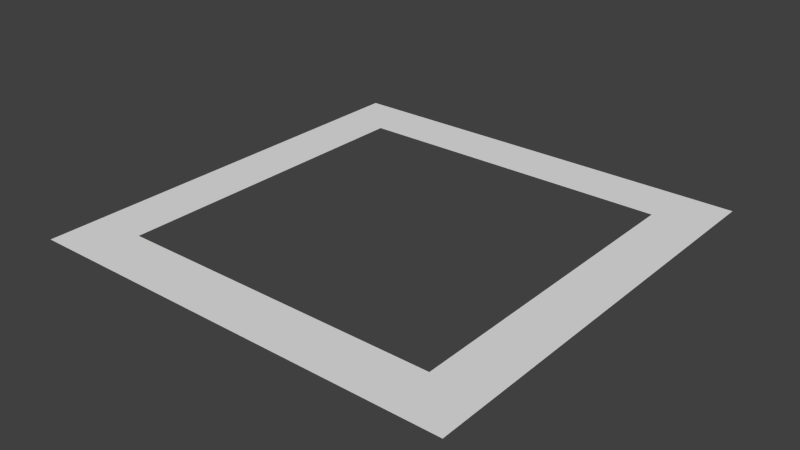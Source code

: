 # Source: character-streak.blend  (saved by Blender 2.76.0; exported with 4.5.12 LTS)
import bpy
from mathutils import Matrix  # noqa: F401  (used for matrix-valued properties, if any)

bpy.ops.wm.read_factory_settings(use_empty=True)
scene = bpy.context.scene
scene.name = 'Scene'

# ---- collections
col_collection_1 = bpy.data.collections.new('Collection 1'); scene.collection.children.link(col_collection_1)

# ---- images (referenced by path relative to the original .blend; pixels are not part of the script)
import os
ASSET_DIR = os.environ.get("B2B_ASSET_DIR", "")  # directory of the original .blend (textures are referenced by path, not embedded)
HERE = os.path.dirname(os.path.abspath(__file__))  # packed textures are extracted next to this script under _unpacked/

def load_image(name, relpath, width, height, colorspace="sRGB"):
    """Load a texture the original file referenced (path relative to the .blend, or extracted next to this script)."""
    p = next((c for c in (os.path.join(HERE, relpath), os.path.join(ASSET_DIR, relpath)) if relpath and os.path.exists(c)), "")
    if p:
        img = bpy.data.images.load(p, check_existing=True)
        img.name = name
    else:  # same state as the original file: an image datablock whose file is absent (Cycles renders it pink)
        img = bpy.data.images.new(name, width, height)
        img.source = "FILE"
        img.filepath = "//" + (relpath or name)
    img.colorspace_settings.name = colorspace
    return img
img_character_streak = load_image('character-streak', 'character-streak.png', 1024, 1024, 'sRGB')

# ---- materials (node trees are filled in below, after node groups)
mat_material = bpy.data.materials.new('Material')
mat_material.alpha_threshold = 0.0
mat_material.roughness = 0.5
mat_material.line_color = (0.0, 0.0, 0.0, 1.0)

# ---- material node trees
mat_material.use_nodes = True; mat_material.node_tree.nodes.clear()
_N = mat_material.node_tree.nodes; _L = mat_material.node_tree.links
n0 = _N.new('ShaderNodeOutputMaterial'); n0.name = 'Material Output'; n0.location = (300, 300)
n1 = _N.new('ShaderNodeBsdfDiffuse'); n1.name = 'Diffuse BSDF'; n1.location = (10, 300)
n2 = _N.new('ShaderNodeTexImage'); n2.name = 'Image Texture'; n2.location = (0, 0)
n2.width = 140
n2.image = img_character_streak
_L.new(n1.outputs[0], n0.inputs[0])
n0.is_active_output = True

# ---- world
world_world = bpy.data.worlds.new('World'); scene.world = world_world
world_world.color = (0.05088, 0.05088, 0.05088)
world_world.use_sun_shadow = False
world_world.sun_shadow_jitter_overblur = 0.0
world_world.cycles.sampling_method = 'MANUAL'
world_world.cycles.sample_map_resolution = 256

# ---- meshes
me_cube = bpy.data.meshes.new('Cube')
me_cube.from_pydata([(1.0, 1.0, -1.0), (1.0, -1.0, -1.0), (-1.0, -1.0, -1.0), (-1.0, 1.0, -1.0), (0.7524, 0.7524, -1.0), (0.7524, -0.7524, -1.0), (-0.7524, 0.7524, -1.0), (-0.7524, -0.7524, -1.0)], [], [(5, 4, 0, 1), (4, 6, 3, 0), (7, 5, 1, 2), (6, 7, 2, 3)])
_uv = me_cube.uv_layers.new(name='UVMap')
_uv.uv.foreach_set('vector', [0.1239, 0.8761, 0.8761, 0.8761, 0.9999, 0.9999, 9.998e-05, 0.9999, 0.8761, 0.8761, 0.8761, 0.1239, 0.9999, 9.998e-05, 0.9999, 0.9999, 0.1239, 0.1239, 0.1239, 0.8761, 9.998e-05, 0.9999, 0.0001001, 0.0001004, 0.8761, 0.1239, 0.1239, 0.1239, 0.0001001, 0.0001004, 0.9999, 9.998e-05])
me_cube.materials.append(mat_material)
me_cube.use_remesh_preserve_volume = False
me_cube.use_remesh_preserve_attributes = False
me_cube.use_mirror_vertex_groups = False
me_cube.update()

# ---- objects
ob_cube = bpy.data.objects.new('Cube', me_cube)

# ---- transforms, parenting, visibility, modifiers, constraints
ob_cube.location = (0.0, 0.0, 0.0)
ob_cube.scale = (0.5, 0.5, 0.0)
ob_cube.lock_rotations_4d = False
ob_cube.empty_display_type = 'ARROWS'
ob_cube.lineart.crease_threshold = 0.0

# ---- collection membership
col_collection_1.objects.link(ob_cube)

# ---- scene / render settings (as saved in the file)
scene.frame_start = 1; scene.frame_end = 250; scene.frame_set(1)
scene.render.engine = 'CYCLES'
scene.render.resolution_percentage = 50
scene.render.dither_intensity = 0.0
scene.cycles.use_denoising = False
scene.cycles.samples = 10
scene.cycles.sampling_pattern = 'TABULATED_SOBOL'
scene.cycles.light_sampling_threshold = 0.0
scene.cycles.use_adaptive_sampling = False
scene.cycles.use_light_tree = False
scene.cycles.blur_glossy = 0.0
scene.cycles.pixel_filter_type = 'GAUSSIAN'
scene.cycles.sample_clamp_indirect = 0.0
scene.view_settings.view_transform = 'Standard'
bpy.context.view_layer.update()

# ---- added for rendering (the .blend has no active camera and no usable light): camera, sun
cam_auto = bpy.data.cameras.new('AutoCamera')
cam_auto.lens = 50.0
cam_auto.sensor_width = 36.0
cam_auto.clip_end = 1000.0
ob_auto_camera = bpy.data.objects.new('AutoCamera', cam_auto)
scene.collection.objects.link(ob_auto_camera)
ob_auto_camera.location = (1.30846, -1.57016, 1.04677)
ob_auto_camera.rotation_euler = (1.09748, -7.21219e-08, 0.694738)
scene.camera = ob_auto_camera
light_auto_sun = bpy.data.lights.new('AutoSun', 'SUN')
light_auto_sun.energy = 3.0
light_auto_sun.angle = 0.0523599
ob_auto_sun = bpy.data.objects.new('AutoSun', light_auto_sun)
scene.collection.objects.link(ob_auto_sun)
ob_auto_sun.rotation_euler = (0.872665, 0.174533, 0.523599)
bpy.context.view_layer.update()
